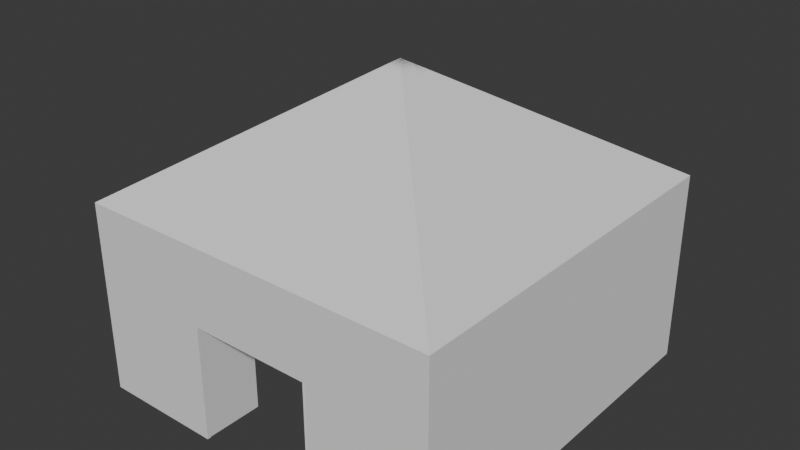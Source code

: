 # Source: ThaleHouse.blend  (saved by Blender 4.2.66; exported with 4.5.12 LTS)
import bpy
from mathutils import Matrix  # noqa: F401  (used for matrix-valued properties, if any)

bpy.ops.wm.read_factory_settings(use_empty=True)
scene = bpy.context.scene
scene.name = 'Scene'

# ---- collections
col_collection = bpy.data.collections.new('Collection'); scene.collection.children.link(col_collection)

# ---- world
world_world = bpy.data.worlds.new('World'); scene.world = world_world
world_world.use_nodes = True; world_world.node_tree.nodes.clear()
_N = world_world.node_tree.nodes; _L = world_world.node_tree.links
n0 = _N.new('ShaderNodeOutputWorld'); n0.name = 'World Output'; n0.location = (300, 300)
n1 = _N.new('ShaderNodeBackground'); n1.name = 'Background'; n1.location = (10, 300)
n1.inputs[0].default_value = (0.05088, 0.05088, 0.05088, 1.0)
_L.new(n1.outputs[0], n0.inputs[0])
n0.is_active_output = True
world_world.color = (0.05088, 0.05088, 0.05088)
world_world.sun_shadow_jitter_overblur = 0.0

# ---- meshes
me_cube_001 = bpy.data.meshes.new('Cube.001')
me_cube_001.from_pydata([(-1.0, -1.0, -1.0), (0.0, 0.0, 2.251), (-1.0, 1.0, -1.0), (1.0, -1.0, -1.0), (1.0, 1.0, -1.0), (-1.0, -1.0, 1.0), (-1.0, 1.0, 1.0), (1.0, 1.0, 1.0), (1.0, -1.0, 1.0), (-0.3333, -1.0, -1.0), (0.3333, -1.0, -1.0), (0.3333, -1.0, 0.1976), (-0.3333, -1.0, 0.1976)], [], [(0, 5, 6, 2), (2, 6, 7, 4), (1, 6, 5), (1, 7, 6), (1, 8, 7), (1, 5, 8), (4, 7, 8, 3), (8, 5, 0, 9, 12, 11, 10, 3)])
_uv = me_cube_001.uv_layers.new(name='UVMap')
_uv.uv.foreach_set('vector', [0.0, 0.5138, 0.0, 0.1977, 0.316, 0.1977, 0.316, 0.5138, 0.632, 0.5, 0.632, 0.2531, 0.9481, 0.2531, 0.9481, 0.5, 0.158, 0.0, 0.316, 0.1977, 0.0, 0.1977, 0.79, 0.0, 0.9481, 0.2531, 0.632, 0.2531, 0.474, 0.0, 0.632, 0.1977, 0.316, 0.1977, 0.79, 0.5, 0.9481, 0.7531, 0.632, 0.7531, 0.316, 0.5138, 0.316, 0.1977, 0.632, 0.1977, 0.632, 0.5138, 0.632, 0.7531, 0.9481, 0.7531, 0.9481, 1.0, 0.8427, 1.0, 0.8427, 0.8522, 0.7374, 0.8522, 0.7374, 1.0, 0.632, 1.0])
me_cube_001.update()
me_plane = bpy.data.meshes.new('Plane')
me_plane.from_pydata([(-1.0, -1.0, 0.0), (1.0, -1.0, 0.0), (-1.0, 1.0, 0.0), (1.0, 1.0, 0.0)], [], [(0, 1, 3, 2)])
_uv = me_plane.uv_layers.new(name='UVMap')
_uv.uv.foreach_set('vector', [0.0, 0.0, 1.0, 0.0, 1.0, 1.0, 0.0, 1.0])
me_plane.update()
me_plane_001 = bpy.data.meshes.new('Plane.001')
me_plane_001.from_pydata([(-1.0, -1.0, 0.0), (1.0, -1.0, 0.0), (-1.0, 1.0, 0.0), (1.0, 1.0, 0.0)], [], [(0, 1, 3, 2)])
_uv = me_plane_001.uv_layers.new(name='UVMap')
_uv.uv.foreach_set('vector', [0.0, 0.0, 1.0, 0.0, 1.0, 1.0, 0.0, 1.0])
me_plane_001.update()

# ---- objects
ob_cube = bpy.data.objects.new('Cube', me_cube_001)
ob_plane = bpy.data.objects.new('Plane', me_plane)
ob_plane_001 = bpy.data.objects.new('Plane.001', me_plane_001)

# ---- transforms, parenting, visibility, modifiers, constraints
ob_cube.location = (0.0, 0.0, 0.0)
ob_cube.scale = (1.909, 1.97, 1.0)
_m = ob_cube.modifiers.new('Solidify', 'SOLIDIFY')
_m.thickness = 0.02
_m = ob_cube.modifiers.new('Solidify.001', 'SOLIDIFY')
_m.thickness = 0.02
ob_plane.location = (-0.6382, -1.655, -0.4003)
ob_plane.rotation_euler = (1.571, -0.0, 1.574)
ob_plane.scale = (0.3175, 0.5933, 0.5933)
_m = ob_plane.modifiers.new('Solidify', 'SOLIDIFY')
_m.thickness = 0.02
ob_plane_001.location = (0.6398, -1.655, -0.4003)
ob_plane_001.rotation_euler = (1.571, -0.0, 1.574)
ob_plane_001.scale = (0.3175, 0.5933, 0.5933)
_m = ob_plane_001.modifiers.new('Solidify', 'SOLIDIFY')
_m.thickness = 0.02

# ---- collection membership
col_collection.objects.link(ob_cube)
col_collection.objects.link(ob_plane)
col_collection.objects.link(ob_plane_001)

# ---- scene / render settings (as saved in the file)
scene.frame_start = 1; scene.frame_end = 250; scene.frame_set(1)
scene.render.engine = 'BLENDER_EEVEE_NEXT'
bpy.context.view_layer.update()

# ---- added for rendering (the .blend has no active camera and no usable light): camera, sun
cam_auto = bpy.data.cameras.new('AutoCamera')
cam_auto.lens = 50.0
cam_auto.sensor_width = 36.0
cam_auto.clip_end = 1000.0
ob_auto_camera = bpy.data.objects.new('AutoCamera', cam_auto)
scene.collection.objects.link(ob_auto_camera)
ob_auto_camera.location = (5.90233, -7.08406, 5.34759)
ob_auto_camera.rotation_euler = (1.09748, -7.21219e-08, 0.694738)
scene.camera = ob_auto_camera
light_auto_sun = bpy.data.lights.new('AutoSun', 'SUN')
light_auto_sun.energy = 3.0
light_auto_sun.angle = 0.0523599
ob_auto_sun = bpy.data.objects.new('AutoSun', light_auto_sun)
scene.collection.objects.link(ob_auto_sun)
ob_auto_sun.rotation_euler = (0.872665, 0.174533, 0.523599)
bpy.context.view_layer.update()
